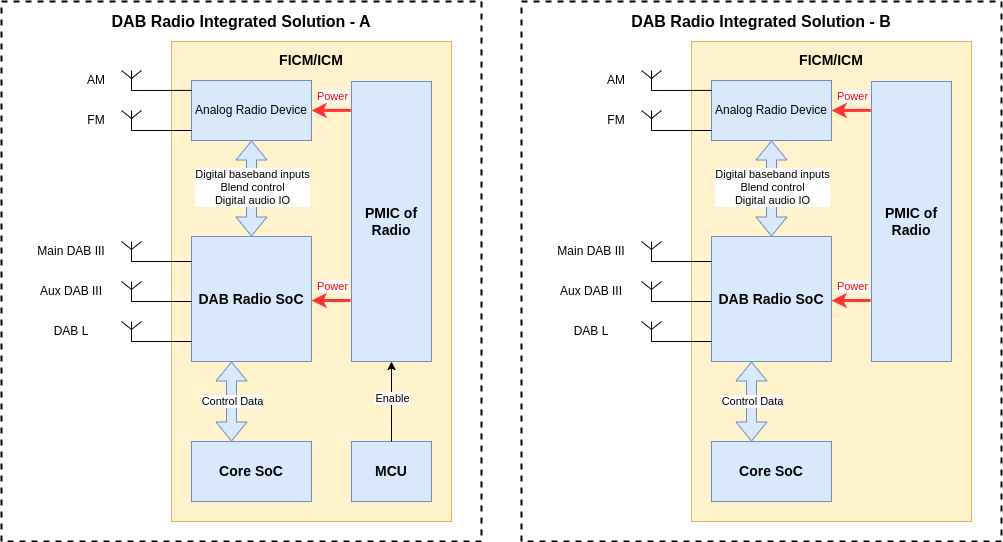

The diagram above was exported from draw.io. Its source (the exported page's mxGraphModel, read from the mxfile embedded in the PNG):
<mxGraphModel dx="1226" dy="780" grid="1" gridSize="10" guides="1" tooltips="1" connect="1" arrows="1" fold="1" page="1" pageScale="1" pageWidth="1100" pageHeight="850" math="0" shadow="0">
  <root>
    <mxCell id="0" />
    <mxCell id="1" parent="0" />
    <mxCell id="gsh-KcDw_GJyRVOF4rT0-1" value="" style="rounded=0;whiteSpace=wrap;html=1;fillColor=none;dashed=1;strokeWidth=2;" parent="1" vertex="1">
      <mxGeometry x="560" y="40" width="480" height="540" as="geometry" />
    </mxCell>
    <mxCell id="gsh-KcDw_GJyRVOF4rT0-2" value="" style="rounded=0;whiteSpace=wrap;html=1;fillColor=#fff2cc;strokeColor=#d6b656;labelPosition=center;verticalLabelPosition=top;align=center;verticalAlign=bottom;" parent="1" vertex="1">
      <mxGeometry x="730" y="80" width="280" height="480" as="geometry" />
    </mxCell>
    <mxCell id="gsh-KcDw_GJyRVOF4rT0-3" value="Core SoC" style="rounded=0;whiteSpace=wrap;html=1;fillColor=#dae8fc;strokeColor=#6c8ebf;fontSize=14;fontStyle=1" parent="1" vertex="1">
      <mxGeometry x="750" y="480" width="120" height="60" as="geometry" />
    </mxCell>
    <mxCell id="gsh-KcDw_GJyRVOF4rT0-4" value="DAB Radio SoC" style="rounded=0;whiteSpace=wrap;html=1;fillColor=#dae8fc;strokeColor=#6c8ebf;fontSize=14;fontStyle=1" parent="1" vertex="1">
      <mxGeometry x="750" y="275" width="120" height="125" as="geometry" />
    </mxCell>
    <mxCell id="gsh-KcDw_GJyRVOF4rT0-5" value="" style="shape=flexArrow;endArrow=classic;startArrow=classic;html=1;rounded=0;fillColor=#dae8fc;strokeColor=#6c8ebf;" parent="1" edge="1">
      <mxGeometry width="100" height="100" relative="1" as="geometry">
        <mxPoint x="790" y="480" as="sourcePoint" />
        <mxPoint x="790" y="400" as="targetPoint" />
      </mxGeometry>
    </mxCell>
    <mxCell id="gsh-KcDw_GJyRVOF4rT0-6" value="Control Data" style="edgeLabel;html=1;align=center;verticalAlign=middle;resizable=0;points=[];" parent="gsh-KcDw_GJyRVOF4rT0-5" vertex="1" connectable="0">
      <mxGeometry x="0.5464" y="-9" relative="1" as="geometry">
        <mxPoint x="-9" y="22" as="offset" />
      </mxGeometry>
    </mxCell>
    <mxCell id="gsh-KcDw_GJyRVOF4rT0-7" value="" style="endArrow=classic;html=1;rounded=0;exitX=1;exitY=0.5;exitDx=0;exitDy=0;entryX=0.5;entryY=1;entryDx=0;entryDy=0;" parent="1" edge="1">
      <mxGeometry width="50" height="50" relative="1" as="geometry">
        <mxPoint x="310" y="410" as="sourcePoint" />
        <mxPoint x="390" y="300" as="targetPoint" />
        <Array as="points">
          <mxPoint x="390" y="410" />
        </Array>
      </mxGeometry>
    </mxCell>
    <mxCell id="gsh-KcDw_GJyRVOF4rT0-8" value="Enable" style="edgeLabel;html=1;align=center;verticalAlign=middle;resizable=0;points=[];" parent="gsh-KcDw_GJyRVOF4rT0-7" vertex="1" connectable="0">
      <mxGeometry x="0.2217" y="-2" relative="1" as="geometry">
        <mxPoint x="-2" y="6" as="offset" />
      </mxGeometry>
    </mxCell>
    <mxCell id="gsh-KcDw_GJyRVOF4rT0-9" value="Analog Radio Device" style="rounded=0;whiteSpace=wrap;html=1;fillColor=#dae8fc;strokeColor=#6c8ebf;" parent="1" vertex="1">
      <mxGeometry x="750" y="119" width="120" height="60" as="geometry" />
    </mxCell>
    <mxCell id="gsh-KcDw_GJyRVOF4rT0-10" value="" style="verticalLabelPosition=bottom;shadow=0;dashed=0;align=center;html=1;verticalAlign=top;shape=mxgraph.electrical.radio.aerial_-_antenna_1;" parent="1" vertex="1">
      <mxGeometry x="680" y="109" width="20" height="20" as="geometry" />
    </mxCell>
    <mxCell id="gsh-KcDw_GJyRVOF4rT0-11" value="" style="endArrow=none;html=1;rounded=0;exitX=0.5;exitY=1;exitDx=0;exitDy=0;exitPerimeter=0;entryX=0.003;entryY=0.165;entryDx=0;entryDy=0;entryPerimeter=0;" parent="1" source="gsh-KcDw_GJyRVOF4rT0-10" target="gsh-KcDw_GJyRVOF4rT0-9" edge="1">
      <mxGeometry width="50" height="50" relative="1" as="geometry">
        <mxPoint x="660" y="174" as="sourcePoint" />
        <mxPoint x="710" y="124" as="targetPoint" />
      </mxGeometry>
    </mxCell>
    <mxCell id="gsh-KcDw_GJyRVOF4rT0-12" value="" style="verticalLabelPosition=bottom;shadow=0;dashed=0;align=center;html=1;verticalAlign=top;shape=mxgraph.electrical.radio.aerial_-_antenna_1;" parent="1" vertex="1">
      <mxGeometry x="680" y="149" width="20" height="20" as="geometry" />
    </mxCell>
    <mxCell id="gsh-KcDw_GJyRVOF4rT0-13" value="" style="endArrow=none;html=1;rounded=0;exitX=0.5;exitY=1;exitDx=0;exitDy=0;exitPerimeter=0;entryX=0.003;entryY=0.165;entryDx=0;entryDy=0;entryPerimeter=0;" parent="1" source="gsh-KcDw_GJyRVOF4rT0-12" edge="1">
      <mxGeometry width="50" height="50" relative="1" as="geometry">
        <mxPoint x="660" y="214" as="sourcePoint" />
        <mxPoint x="750" y="169" as="targetPoint" />
      </mxGeometry>
    </mxCell>
    <mxCell id="gsh-KcDw_GJyRVOF4rT0-14" value="AM" style="text;strokeColor=none;align=center;fillColor=none;html=1;verticalAlign=middle;whiteSpace=wrap;rounded=0;" parent="1" vertex="1">
      <mxGeometry x="640" y="104" width="30" height="30" as="geometry" />
    </mxCell>
    <mxCell id="gsh-KcDw_GJyRVOF4rT0-15" value="FM" style="text;strokeColor=none;align=center;fillColor=none;html=1;verticalAlign=middle;whiteSpace=wrap;rounded=0;" parent="1" vertex="1">
      <mxGeometry x="640" y="144" width="30" height="30" as="geometry" />
    </mxCell>
    <mxCell id="gsh-KcDw_GJyRVOF4rT0-16" value="" style="endArrow=none;html=1;rounded=0;exitX=0.5;exitY=1;exitDx=0;exitDy=0;exitPerimeter=0;entryX=0.003;entryY=0.165;entryDx=0;entryDy=0;entryPerimeter=0;" parent="1" source="gsh-KcDw_GJyRVOF4rT0-17" edge="1">
      <mxGeometry width="50" height="50" relative="1" as="geometry">
        <mxPoint x="660" y="345" as="sourcePoint" />
        <mxPoint x="750" y="300" as="targetPoint" />
      </mxGeometry>
    </mxCell>
    <mxCell id="gsh-KcDw_GJyRVOF4rT0-17" value="" style="verticalLabelPosition=bottom;shadow=0;dashed=0;align=center;html=1;verticalAlign=top;shape=mxgraph.electrical.radio.aerial_-_antenna_1;" parent="1" vertex="1">
      <mxGeometry x="680" y="280" width="20" height="20" as="geometry" />
    </mxCell>
    <mxCell id="gsh-KcDw_GJyRVOF4rT0-18" value="" style="endArrow=none;html=1;rounded=0;exitX=0.5;exitY=1;exitDx=0;exitDy=0;exitPerimeter=0;entryX=0.003;entryY=0.165;entryDx=0;entryDy=0;entryPerimeter=0;" parent="1" source="gsh-KcDw_GJyRVOF4rT0-19" edge="1">
      <mxGeometry width="50" height="50" relative="1" as="geometry">
        <mxPoint x="660" y="385" as="sourcePoint" />
        <mxPoint x="750" y="340" as="targetPoint" />
      </mxGeometry>
    </mxCell>
    <mxCell id="gsh-KcDw_GJyRVOF4rT0-19" value="" style="verticalLabelPosition=bottom;shadow=0;dashed=0;align=center;html=1;verticalAlign=top;shape=mxgraph.electrical.radio.aerial_-_antenna_1;" parent="1" vertex="1">
      <mxGeometry x="680" y="320" width="20" height="20" as="geometry" />
    </mxCell>
    <mxCell id="gsh-KcDw_GJyRVOF4rT0-20" value="" style="endArrow=none;html=1;rounded=0;exitX=0.5;exitY=1;exitDx=0;exitDy=0;exitPerimeter=0;entryX=0.003;entryY=0.165;entryDx=0;entryDy=0;entryPerimeter=0;" parent="1" source="gsh-KcDw_GJyRVOF4rT0-21" edge="1">
      <mxGeometry width="50" height="50" relative="1" as="geometry">
        <mxPoint x="660" y="425" as="sourcePoint" />
        <mxPoint x="750" y="380" as="targetPoint" />
      </mxGeometry>
    </mxCell>
    <mxCell id="gsh-KcDw_GJyRVOF4rT0-21" value="" style="verticalLabelPosition=bottom;shadow=0;dashed=0;align=center;html=1;verticalAlign=top;shape=mxgraph.electrical.radio.aerial_-_antenna_1;" parent="1" vertex="1">
      <mxGeometry x="680" y="360" width="20" height="20" as="geometry" />
    </mxCell>
    <mxCell id="gsh-KcDw_GJyRVOF4rT0-22" value="Main DAB III" style="text;strokeColor=none;align=center;fillColor=none;html=1;verticalAlign=middle;whiteSpace=wrap;rounded=0;" parent="1" vertex="1">
      <mxGeometry x="590" y="280" width="80" height="20" as="geometry" />
    </mxCell>
    <mxCell id="gsh-KcDw_GJyRVOF4rT0-23" value="Aux DAB III" style="text;strokeColor=none;align=center;fillColor=none;html=1;verticalAlign=middle;whiteSpace=wrap;rounded=0;" parent="1" vertex="1">
      <mxGeometry x="590" y="320" width="80" height="20" as="geometry" />
    </mxCell>
    <mxCell id="gsh-KcDw_GJyRVOF4rT0-24" value="DAB L" style="text;strokeColor=none;align=center;fillColor=none;html=1;verticalAlign=middle;whiteSpace=wrap;rounded=0;" parent="1" vertex="1">
      <mxGeometry x="590" y="360" width="80" height="20" as="geometry" />
    </mxCell>
    <mxCell id="gsh-KcDw_GJyRVOF4rT0-25" value="" style="shape=flexArrow;endArrow=classic;startArrow=classic;html=1;rounded=0;fillColor=#dae8fc;strokeColor=#6c8ebf;entryX=0.5;entryY=1;entryDx=0;entryDy=0;" parent="1" target="gsh-KcDw_GJyRVOF4rT0-9" edge="1">
      <mxGeometry width="100" height="100" relative="1" as="geometry">
        <mxPoint x="810" y="275" as="sourcePoint" />
        <mxPoint x="809.6600000000001" y="215" as="targetPoint" />
      </mxGeometry>
    </mxCell>
    <mxCell id="gsh-KcDw_GJyRVOF4rT0-26" value="Digital baseband inputs&lt;br&gt;Blend control&lt;br&gt;Digital audio IO" style="edgeLabel;html=1;align=center;verticalAlign=middle;resizable=0;points=[];" parent="gsh-KcDw_GJyRVOF4rT0-25" vertex="1" connectable="0">
      <mxGeometry x="0.5464" y="-9" relative="1" as="geometry">
        <mxPoint x="-9" y="25" as="offset" />
      </mxGeometry>
    </mxCell>
    <mxCell id="gsh-KcDw_GJyRVOF4rT0-27" value="DAB Radio Integrated Solution - B" style="text;strokeColor=none;align=center;fillColor=none;html=1;verticalAlign=middle;whiteSpace=wrap;rounded=0;fontSize=16;fontStyle=1" parent="1" vertex="1">
      <mxGeometry x="560" y="40" width="480" height="40" as="geometry" />
    </mxCell>
    <mxCell id="gsh-KcDw_GJyRVOF4rT0-28" value="FICM/ICM" style="text;strokeColor=none;align=center;fillColor=none;html=1;verticalAlign=middle;whiteSpace=wrap;rounded=0;fontSize=14;fontStyle=1" parent="1" vertex="1">
      <mxGeometry x="730" y="79" width="280" height="40" as="geometry" />
    </mxCell>
    <mxCell id="gsh-KcDw_GJyRVOF4rT0-29" value="PMIC of Radio" style="rounded=0;whiteSpace=wrap;html=1;fillColor=#dae8fc;strokeColor=#6c8ebf;fontSize=14;fontStyle=1" parent="1" vertex="1">
      <mxGeometry x="910" y="120" width="80" height="280" as="geometry" />
    </mxCell>
    <mxCell id="gsh-KcDw_GJyRVOF4rT0-30" value="" style="endArrow=classic;html=1;rounded=0;exitX=-0.008;exitY=0.103;exitDx=0;exitDy=0;exitPerimeter=0;entryX=1;entryY=0.5;entryDx=0;entryDy=0;strokeWidth=3;strokeColor=#FF3333;" parent="1" source="gsh-KcDw_GJyRVOF4rT0-29" target="gsh-KcDw_GJyRVOF4rT0-9" edge="1">
      <mxGeometry width="50" height="50" relative="1" as="geometry">
        <mxPoint x="1049.28" y="468.25" as="sourcePoint" />
        <mxPoint x="1049.28" y="390.25" as="targetPoint" />
      </mxGeometry>
    </mxCell>
    <mxCell id="gsh-KcDw_GJyRVOF4rT0-31" value="Power" style="edgeLabel;html=1;align=center;verticalAlign=middle;resizable=0;points=[];fontColor=#FF0000;" parent="gsh-KcDw_GJyRVOF4rT0-30" vertex="1" connectable="0">
      <mxGeometry x="0.2217" y="-2" relative="1" as="geometry">
        <mxPoint x="5" y="-13" as="offset" />
      </mxGeometry>
    </mxCell>
    <mxCell id="gsh-KcDw_GJyRVOF4rT0-32" value="" style="endArrow=classic;html=1;rounded=0;exitX=-0.008;exitY=0.103;exitDx=0;exitDy=0;exitPerimeter=0;entryX=1;entryY=0.5;entryDx=0;entryDy=0;strokeWidth=3;strokeColor=#FF3333;" parent="1" edge="1">
      <mxGeometry width="50" height="50" relative="1" as="geometry">
        <mxPoint x="909" y="339" as="sourcePoint" />
        <mxPoint x="870" y="339" as="targetPoint" />
      </mxGeometry>
    </mxCell>
    <mxCell id="gsh-KcDw_GJyRVOF4rT0-33" value="Power" style="edgeLabel;html=1;align=center;verticalAlign=middle;resizable=0;points=[];fontColor=#FF0000;" parent="gsh-KcDw_GJyRVOF4rT0-32" vertex="1" connectable="0">
      <mxGeometry x="0.2217" y="-2" relative="1" as="geometry">
        <mxPoint x="5" y="-13" as="offset" />
      </mxGeometry>
    </mxCell>
    <mxCell id="59Jn5Xxu3eqXkIlJY2q9-1" value="" style="rounded=0;whiteSpace=wrap;html=1;fillColor=none;dashed=1;strokeWidth=2;" vertex="1" parent="1">
      <mxGeometry x="40" y="40" width="480" height="540" as="geometry" />
    </mxCell>
    <mxCell id="59Jn5Xxu3eqXkIlJY2q9-2" value="" style="rounded=0;whiteSpace=wrap;html=1;fillColor=#fff2cc;strokeColor=#d6b656;labelPosition=center;verticalLabelPosition=top;align=center;verticalAlign=bottom;" vertex="1" parent="1">
      <mxGeometry x="210" y="80" width="280" height="480" as="geometry" />
    </mxCell>
    <mxCell id="59Jn5Xxu3eqXkIlJY2q9-3" value="Core SoC" style="rounded=0;whiteSpace=wrap;html=1;fillColor=#dae8fc;strokeColor=#6c8ebf;fontSize=14;fontStyle=1" vertex="1" parent="1">
      <mxGeometry x="230" y="480" width="120" height="60" as="geometry" />
    </mxCell>
    <mxCell id="59Jn5Xxu3eqXkIlJY2q9-4" value="DAB Radio SoC" style="rounded=0;whiteSpace=wrap;html=1;fillColor=#dae8fc;strokeColor=#6c8ebf;fontSize=14;fontStyle=1" vertex="1" parent="1">
      <mxGeometry x="230" y="275" width="120" height="125" as="geometry" />
    </mxCell>
    <mxCell id="59Jn5Xxu3eqXkIlJY2q9-5" value="" style="shape=flexArrow;endArrow=classic;startArrow=classic;html=1;rounded=0;fillColor=#dae8fc;strokeColor=#6c8ebf;" edge="1" parent="1">
      <mxGeometry width="100" height="100" relative="1" as="geometry">
        <mxPoint x="270" y="480" as="sourcePoint" />
        <mxPoint x="270" y="400" as="targetPoint" />
      </mxGeometry>
    </mxCell>
    <mxCell id="59Jn5Xxu3eqXkIlJY2q9-6" value="Control Data" style="edgeLabel;html=1;align=center;verticalAlign=middle;resizable=0;points=[];" vertex="1" connectable="0" parent="59Jn5Xxu3eqXkIlJY2q9-5">
      <mxGeometry x="0.5464" y="-9" relative="1" as="geometry">
        <mxPoint x="-9" y="22" as="offset" />
      </mxGeometry>
    </mxCell>
    <mxCell id="59Jn5Xxu3eqXkIlJY2q9-9" value="Analog Radio Device" style="rounded=0;whiteSpace=wrap;html=1;fillColor=#dae8fc;strokeColor=#6c8ebf;" vertex="1" parent="1">
      <mxGeometry x="230" y="119" width="120" height="60" as="geometry" />
    </mxCell>
    <mxCell id="59Jn5Xxu3eqXkIlJY2q9-10" value="" style="verticalLabelPosition=bottom;shadow=0;dashed=0;align=center;html=1;verticalAlign=top;shape=mxgraph.electrical.radio.aerial_-_antenna_1;" vertex="1" parent="1">
      <mxGeometry x="160" y="109" width="20" height="20" as="geometry" />
    </mxCell>
    <mxCell id="59Jn5Xxu3eqXkIlJY2q9-11" value="" style="endArrow=none;html=1;rounded=0;exitX=0.5;exitY=1;exitDx=0;exitDy=0;exitPerimeter=0;entryX=0.003;entryY=0.165;entryDx=0;entryDy=0;entryPerimeter=0;" edge="1" parent="1" source="59Jn5Xxu3eqXkIlJY2q9-10" target="59Jn5Xxu3eqXkIlJY2q9-9">
      <mxGeometry width="50" height="50" relative="1" as="geometry">
        <mxPoint x="140" y="174" as="sourcePoint" />
        <mxPoint x="190" y="124" as="targetPoint" />
      </mxGeometry>
    </mxCell>
    <mxCell id="59Jn5Xxu3eqXkIlJY2q9-12" value="" style="verticalLabelPosition=bottom;shadow=0;dashed=0;align=center;html=1;verticalAlign=top;shape=mxgraph.electrical.radio.aerial_-_antenna_1;" vertex="1" parent="1">
      <mxGeometry x="160" y="149" width="20" height="20" as="geometry" />
    </mxCell>
    <mxCell id="59Jn5Xxu3eqXkIlJY2q9-13" value="" style="endArrow=none;html=1;rounded=0;exitX=0.5;exitY=1;exitDx=0;exitDy=0;exitPerimeter=0;entryX=0.003;entryY=0.165;entryDx=0;entryDy=0;entryPerimeter=0;" edge="1" parent="1" source="59Jn5Xxu3eqXkIlJY2q9-12">
      <mxGeometry width="50" height="50" relative="1" as="geometry">
        <mxPoint x="140" y="214" as="sourcePoint" />
        <mxPoint x="230" y="169" as="targetPoint" />
      </mxGeometry>
    </mxCell>
    <mxCell id="59Jn5Xxu3eqXkIlJY2q9-14" value="AM" style="text;strokeColor=none;align=center;fillColor=none;html=1;verticalAlign=middle;whiteSpace=wrap;rounded=0;" vertex="1" parent="1">
      <mxGeometry x="120" y="104" width="30" height="30" as="geometry" />
    </mxCell>
    <mxCell id="59Jn5Xxu3eqXkIlJY2q9-15" value="FM" style="text;strokeColor=none;align=center;fillColor=none;html=1;verticalAlign=middle;whiteSpace=wrap;rounded=0;" vertex="1" parent="1">
      <mxGeometry x="120" y="144" width="30" height="30" as="geometry" />
    </mxCell>
    <mxCell id="59Jn5Xxu3eqXkIlJY2q9-16" value="" style="endArrow=none;html=1;rounded=0;exitX=0.5;exitY=1;exitDx=0;exitDy=0;exitPerimeter=0;entryX=0.003;entryY=0.165;entryDx=0;entryDy=0;entryPerimeter=0;" edge="1" parent="1" source="59Jn5Xxu3eqXkIlJY2q9-17">
      <mxGeometry width="50" height="50" relative="1" as="geometry">
        <mxPoint x="140" y="345" as="sourcePoint" />
        <mxPoint x="230" y="300" as="targetPoint" />
      </mxGeometry>
    </mxCell>
    <mxCell id="59Jn5Xxu3eqXkIlJY2q9-17" value="" style="verticalLabelPosition=bottom;shadow=0;dashed=0;align=center;html=1;verticalAlign=top;shape=mxgraph.electrical.radio.aerial_-_antenna_1;" vertex="1" parent="1">
      <mxGeometry x="160" y="280" width="20" height="20" as="geometry" />
    </mxCell>
    <mxCell id="59Jn5Xxu3eqXkIlJY2q9-18" value="" style="endArrow=none;html=1;rounded=0;exitX=0.5;exitY=1;exitDx=0;exitDy=0;exitPerimeter=0;entryX=0.003;entryY=0.165;entryDx=0;entryDy=0;entryPerimeter=0;" edge="1" parent="1" source="59Jn5Xxu3eqXkIlJY2q9-19">
      <mxGeometry width="50" height="50" relative="1" as="geometry">
        <mxPoint x="140" y="385" as="sourcePoint" />
        <mxPoint x="230" y="340" as="targetPoint" />
      </mxGeometry>
    </mxCell>
    <mxCell id="59Jn5Xxu3eqXkIlJY2q9-19" value="" style="verticalLabelPosition=bottom;shadow=0;dashed=0;align=center;html=1;verticalAlign=top;shape=mxgraph.electrical.radio.aerial_-_antenna_1;" vertex="1" parent="1">
      <mxGeometry x="160" y="320" width="20" height="20" as="geometry" />
    </mxCell>
    <mxCell id="59Jn5Xxu3eqXkIlJY2q9-20" value="" style="endArrow=none;html=1;rounded=0;exitX=0.5;exitY=1;exitDx=0;exitDy=0;exitPerimeter=0;entryX=0.003;entryY=0.165;entryDx=0;entryDy=0;entryPerimeter=0;" edge="1" parent="1" source="59Jn5Xxu3eqXkIlJY2q9-21">
      <mxGeometry width="50" height="50" relative="1" as="geometry">
        <mxPoint x="140" y="425" as="sourcePoint" />
        <mxPoint x="230" y="380" as="targetPoint" />
      </mxGeometry>
    </mxCell>
    <mxCell id="59Jn5Xxu3eqXkIlJY2q9-21" value="" style="verticalLabelPosition=bottom;shadow=0;dashed=0;align=center;html=1;verticalAlign=top;shape=mxgraph.electrical.radio.aerial_-_antenna_1;" vertex="1" parent="1">
      <mxGeometry x="160" y="360" width="20" height="20" as="geometry" />
    </mxCell>
    <mxCell id="59Jn5Xxu3eqXkIlJY2q9-22" value="Main DAB III" style="text;strokeColor=none;align=center;fillColor=none;html=1;verticalAlign=middle;whiteSpace=wrap;rounded=0;" vertex="1" parent="1">
      <mxGeometry x="70" y="280" width="80" height="20" as="geometry" />
    </mxCell>
    <mxCell id="59Jn5Xxu3eqXkIlJY2q9-23" value="Aux DAB III" style="text;strokeColor=none;align=center;fillColor=none;html=1;verticalAlign=middle;whiteSpace=wrap;rounded=0;" vertex="1" parent="1">
      <mxGeometry x="70" y="320" width="80" height="20" as="geometry" />
    </mxCell>
    <mxCell id="59Jn5Xxu3eqXkIlJY2q9-24" value="DAB L" style="text;strokeColor=none;align=center;fillColor=none;html=1;verticalAlign=middle;whiteSpace=wrap;rounded=0;" vertex="1" parent="1">
      <mxGeometry x="70" y="360" width="80" height="20" as="geometry" />
    </mxCell>
    <mxCell id="59Jn5Xxu3eqXkIlJY2q9-25" value="" style="shape=flexArrow;endArrow=classic;startArrow=classic;html=1;rounded=0;fillColor=#dae8fc;strokeColor=#6c8ebf;entryX=0.5;entryY=1;entryDx=0;entryDy=0;" edge="1" parent="1" target="59Jn5Xxu3eqXkIlJY2q9-9">
      <mxGeometry width="100" height="100" relative="1" as="geometry">
        <mxPoint x="290" y="275" as="sourcePoint" />
        <mxPoint x="289.6600000000001" y="215" as="targetPoint" />
      </mxGeometry>
    </mxCell>
    <mxCell id="59Jn5Xxu3eqXkIlJY2q9-26" value="Digital baseband inputs&lt;br&gt;Blend control&lt;br&gt;Digital audio IO" style="edgeLabel;html=1;align=center;verticalAlign=middle;resizable=0;points=[];" vertex="1" connectable="0" parent="59Jn5Xxu3eqXkIlJY2q9-25">
      <mxGeometry x="0.5464" y="-9" relative="1" as="geometry">
        <mxPoint x="-9" y="25" as="offset" />
      </mxGeometry>
    </mxCell>
    <mxCell id="59Jn5Xxu3eqXkIlJY2q9-27" value="DAB Radio Integrated Solution - A" style="text;strokeColor=none;align=center;fillColor=none;html=1;verticalAlign=middle;whiteSpace=wrap;rounded=0;fontSize=16;fontStyle=1" vertex="1" parent="1">
      <mxGeometry x="40" y="40" width="480" height="40" as="geometry" />
    </mxCell>
    <mxCell id="59Jn5Xxu3eqXkIlJY2q9-28" value="FICM/ICM" style="text;strokeColor=none;align=center;fillColor=none;html=1;verticalAlign=middle;whiteSpace=wrap;rounded=0;fontSize=14;fontStyle=1" vertex="1" parent="1">
      <mxGeometry x="210" y="79" width="280" height="40" as="geometry" />
    </mxCell>
    <mxCell id="59Jn5Xxu3eqXkIlJY2q9-29" value="PMIC of Radio" style="rounded=0;whiteSpace=wrap;html=1;fillColor=#dae8fc;strokeColor=#6c8ebf;fontSize=14;fontStyle=1" vertex="1" parent="1">
      <mxGeometry x="390" y="120" width="80" height="280" as="geometry" />
    </mxCell>
    <mxCell id="59Jn5Xxu3eqXkIlJY2q9-30" value="" style="endArrow=classic;html=1;rounded=0;exitX=-0.008;exitY=0.103;exitDx=0;exitDy=0;exitPerimeter=0;entryX=1;entryY=0.5;entryDx=0;entryDy=0;strokeWidth=3;strokeColor=#FF3333;" edge="1" parent="1" source="59Jn5Xxu3eqXkIlJY2q9-29" target="59Jn5Xxu3eqXkIlJY2q9-9">
      <mxGeometry width="50" height="50" relative="1" as="geometry">
        <mxPoint x="529.28" y="468.25" as="sourcePoint" />
        <mxPoint x="529.28" y="390.25" as="targetPoint" />
      </mxGeometry>
    </mxCell>
    <mxCell id="59Jn5Xxu3eqXkIlJY2q9-31" value="Power" style="edgeLabel;html=1;align=center;verticalAlign=middle;resizable=0;points=[];fontColor=#FF0000;" vertex="1" connectable="0" parent="59Jn5Xxu3eqXkIlJY2q9-30">
      <mxGeometry x="0.2217" y="-2" relative="1" as="geometry">
        <mxPoint x="5" y="-13" as="offset" />
      </mxGeometry>
    </mxCell>
    <mxCell id="59Jn5Xxu3eqXkIlJY2q9-32" value="" style="endArrow=classic;html=1;rounded=0;exitX=-0.008;exitY=0.103;exitDx=0;exitDy=0;exitPerimeter=0;entryX=1;entryY=0.5;entryDx=0;entryDy=0;strokeWidth=3;strokeColor=#FF3333;" edge="1" parent="1">
      <mxGeometry width="50" height="50" relative="1" as="geometry">
        <mxPoint x="389" y="339" as="sourcePoint" />
        <mxPoint x="350" y="339" as="targetPoint" />
      </mxGeometry>
    </mxCell>
    <mxCell id="59Jn5Xxu3eqXkIlJY2q9-33" value="Power" style="edgeLabel;html=1;align=center;verticalAlign=middle;resizable=0;points=[];fontColor=#FF0000;" vertex="1" connectable="0" parent="59Jn5Xxu3eqXkIlJY2q9-32">
      <mxGeometry x="0.2217" y="-2" relative="1" as="geometry">
        <mxPoint x="5" y="-13" as="offset" />
      </mxGeometry>
    </mxCell>
    <mxCell id="59Jn5Xxu3eqXkIlJY2q9-34" value="MCU" style="rounded=0;whiteSpace=wrap;html=1;fillColor=#dae8fc;strokeColor=#6c8ebf;fontSize=14;fontStyle=1" vertex="1" parent="1">
      <mxGeometry x="390" y="480" width="80" height="60" as="geometry" />
    </mxCell>
    <mxCell id="59Jn5Xxu3eqXkIlJY2q9-35" value="" style="endArrow=classic;html=1;rounded=0;exitX=0.5;exitY=0;exitDx=0;exitDy=0;entryX=0.5;entryY=1;entryDx=0;entryDy=0;" edge="1" parent="1" source="59Jn5Xxu3eqXkIlJY2q9-34" target="59Jn5Xxu3eqXkIlJY2q9-29">
      <mxGeometry width="50" height="50" relative="1" as="geometry">
        <mxPoint x="320" y="420" as="sourcePoint" />
        <mxPoint x="400" y="310" as="targetPoint" />
        <Array as="points" />
      </mxGeometry>
    </mxCell>
    <mxCell id="59Jn5Xxu3eqXkIlJY2q9-36" value="Enable" style="edgeLabel;html=1;align=center;verticalAlign=middle;resizable=0;points=[];" vertex="1" connectable="0" parent="59Jn5Xxu3eqXkIlJY2q9-35">
      <mxGeometry x="0.2217" y="-2" relative="1" as="geometry">
        <mxPoint x="-2" y="6" as="offset" />
      </mxGeometry>
    </mxCell>
  </root>
</mxGraphModel>